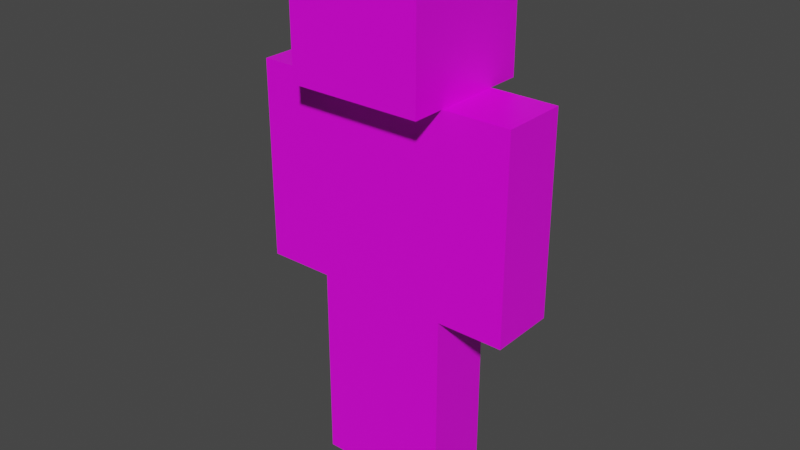 # Source: walking.bot.blend  (saved by Blender 2.92.15; exported with 4.5.12 LTS)
import bpy
from mathutils import Matrix  # noqa: F401  (used for matrix-valued properties, if any)

bpy.ops.wm.read_factory_settings(use_empty=True)
scene = bpy.context.scene
scene.name = 'Scene'

# ---- collections
col_collection = bpy.data.collections.new('Collection'); scene.collection.children.link(col_collection)

# ---- images (referenced by path relative to the original .blend; pixels are not part of the script)
import os
ASSET_DIR = os.environ.get("B2B_ASSET_DIR", "")  # directory of the original .blend (textures are referenced by path, not embedded)
HERE = os.path.dirname(os.path.abspath(__file__))  # packed textures are extracted next to this script under _unpacked/

def load_image(name, relpath, width, height, colorspace="sRGB"):
    """Load a texture the original file referenced (path relative to the .blend, or extracted next to this script)."""
    p = next((c for c in (os.path.join(HERE, relpath), os.path.join(ASSET_DIR, relpath)) if relpath and os.path.exists(c)), "")
    if p:
        img = bpy.data.images.load(p, check_existing=True)
        img.name = name
    else:  # same state as the original file: an image datablock whose file is absent (Cycles renders it pink)
        img = bpy.data.images.new(name, width, height)
        img.source = "FILE"
        img.filepath = "//" + (relpath or name)
    img.colorspace_settings.name = colorspace
    return img
img_default_mc_skin_png = load_image('default.mc.skin.png', 'img/default.mc.skin.png', 1024, 1024, 'sRGB')

# ---- materials (node trees are filled in below, after node groups)
mat_mc_skin = bpy.data.materials.new('mc-skin')
mat_mc_skin.alpha_threshold = 0.0
mat_mc_skin.use_transparent_shadow = False
mat_mc_skin.line_color = (0.0, 0.0, 0.0, 1.0)

# ---- material node trees
mat_mc_skin.use_nodes = True; mat_mc_skin.node_tree.nodes.clear()
_N = mat_mc_skin.node_tree.nodes; _L = mat_mc_skin.node_tree.links
n0 = _N.new('ShaderNodeOutputMaterial'); n0.name = 'Material Output'; n0.location = (300, 300)
n1 = _N.new('ShaderNodeBsdfPrincipled'); n1.name = 'Principled BSDF'; n1.location = (10, 300)
n1.distribution = 'GGX'
n1.subsurface_method = 'BURLEY'
n1.inputs[2].default_value = 0.4
n1.inputs[3].default_value = 1.45
n1.inputs[27].default_value = (0.0, 0.0, 0.0, 1.0)
n1.inputs[28].default_value = 1.0
n2 = _N.new('ShaderNodeTexImage'); n2.name = 'Image Texture'; n2.location = (-275, 237)
n2.image = img_default_mc_skin_png
n2.interpolation = 'Closest'
_L.new(n1.outputs[0], n0.inputs[0])
_L.new(n2.outputs[0], n1.inputs[0])
n0.is_active_output = True

# ---- world
world_world = bpy.data.worlds.new('World'); scene.world = world_world
world_world.use_nodes = True; world_world.node_tree.nodes.clear()
_N = world_world.node_tree.nodes; _L = world_world.node_tree.links
n0 = _N.new('ShaderNodeOutputWorld'); n0.name = 'World Output'; n0.location = (300, 300)
n1 = _N.new('ShaderNodeBackground'); n1.name = 'Background'; n1.location = (10, 300)
n1.inputs[0].default_value = (0.05088, 0.05088, 0.05088, 1.0)
_L.new(n1.outputs[0], n0.inputs[0])
n0.is_active_output = True
world_world.color = (0.05088, 0.05088, 0.05088)
world_world.use_sun_shadow = False
world_world.sun_shadow_jitter_overblur = 0.0

# ---- meshes
me_body = bpy.data.meshes.new('body')
me_body.from_pydata([(1.0, 1.0, 4.0), (1.0, 1.0, 2.0), (1.0, -1.0, 4.0), (1.0, -1.0, 2.0), (-1.0, 1.0, 4.0), (-1.0, 1.0, 2.0), (-1.0, -1.0, 4.0), (-1.0, -1.0, 2.0), (1.0, 2.0, 5.333), (1.0, 2.0, 4.0), (1.0, -2.0, 5.333), (1.0, -2.0, 4.0), (-1.0, 2.0, 5.333), (-1.0, 2.0, 4.0), (-1.0, -2.0, 5.333), (-1.0, -2.0, 4.0), (2.0, 1.0, 4.0), (2.0, 1.0, 2.0), (2.0, -1.0, 4.0), (2.0, -1.0, 2.0), (1.0, 1.0, 4.0), (1.0, 1.0, 2.0), (1.0, -1.0, 4.0), (1.0, -1.0, 2.0), (1.0, 1.0, 2.0), (1.0, 1.0, 0.0), (1.0, -1.0, 2.0), (1.0, -1.0, 0.0), (0.0, 1.0, 2.0), (0.0, 1.0, 0.0), (0.0, -1.0, 2.0), (0.0, -1.0, 0.0), (-1.0, 1.0, 2.0), (-1.0, 1.0, 0.0), (-1.0, -1.0, 2.0), (-1.0, -1.0, 0.0), (0.0, 1.0, 2.0), (0.0, 1.0, 0.0), (0.0, -1.0, 2.0), (0.0, -1.0, 0.0), (-2.0, 1.0, 3.0), (-1.0, -1.0, 3.0), (-2.0, -1.0, 3.0), (-1.0, 1.0, 3.0), (2.0, 1.0, 3.0), (1.0, -1.0, 3.0), (2.0, -1.0, 3.0), (1.0, 1.0, 3.0), (-2.0, -1.0, 2.0), (-2.0, -1.0, 4.0), (-2.0, 1.0, 2.0), (-2.0, 1.0, 4.0), (-1.0, -1.0, 2.0), (-1.0, -1.0, 4.0), (-1.0, 1.0, 2.0), (-1.0, 1.0, 4.0), (1.0, 1.0, 3.0), (-1.0, -1.0, 3.0), (1.0, -1.0, 3.0), (-1.0, 1.0, 3.0), (0.0, -1.0, 1.0), (1.0, -1.0, 1.0), (1.0, 0.0, 1.0), (0.0, 0.0, 1.0), (0.0, -1.0, 1.333), (1.0, 1.0, 1.333), (1.0, -1.0, 1.333), (0.0, 1.0, 1.333), (1.0, 1.0, 0.6667), (1.0, -1.0, 0.6667), (0.0, 1.0, 0.6667), (0.0, -1.0, 0.6667), (0.0, -1.0, 1.0), (-1.0, -1.0, 1.0), (-1.0, 0.0, 1.0), (0.0, 0.0, 1.0), (0.0, -1.0, 1.333), (-1.0, 1.0, 1.333), (-1.0, -1.0, 1.333), (0.0, 1.0, 1.333), (-1.0, 1.0, 0.6667), (-1.0, -1.0, 0.6667), (0.0, 1.0, 0.6667), (0.0, -1.0, 0.6667)], [], [(0, 4, 6, 2), (58, 2, 6, 57), (57, 59, 5, 7), (5, 1, 3, 7), (56, 0, 2, 58), (59, 4, 0, 56), (8, 12, 14, 10), (11, 10, 14, 15), (15, 14, 12, 13), (13, 9, 11, 15), (9, 8, 10, 11), (13, 12, 8, 9), (16, 20, 22, 18), (46, 18, 22, 45), (45, 47, 21, 23), (21, 17, 19, 23), (44, 16, 18, 46), (47, 20, 16, 44), (28, 67, 64, 30), (64, 67, 63, 60), (68, 62, 61, 69), (66, 26, 30, 64), (36, 79, 76, 38), (76, 79, 75, 72), (32, 36, 38, 34), (78, 34, 38, 76), (40, 51, 55, 43), (52, 41, 42, 48), (54, 43, 41, 52), (50, 40, 43, 54), (49, 51, 40, 42), (21, 47, 44, 17), (17, 44, 46, 19), (22, 20, 47, 45), (19, 46, 45, 23), (50, 54, 52, 48), (43, 55, 53, 41), (42, 40, 50, 48), (55, 51, 49, 53), (41, 53, 49, 42), (5, 59, 56, 1), (1, 56, 58, 3), (6, 4, 59, 57), (3, 58, 57, 7), (65, 62, 68), (68, 69, 27, 25), (69, 61, 60, 71), (65, 66, 61, 62), (67, 70, 63), (26, 66, 65, 24), (63, 70, 71, 60), (24, 28, 30, 26), (67, 28, 24, 65), (61, 66, 64, 60), (71, 70, 29, 31), (27, 69, 71, 31), (29, 70, 68, 25), (67, 65, 68, 70), (29, 25, 27, 31), (81, 73, 72, 83), (79, 82, 75), (34, 78, 77, 32), (75, 82, 83, 72), (79, 36, 32, 77), (77, 74, 80), (37, 33, 35, 39), (73, 78, 76, 72), (82, 37, 39, 83), (35, 81, 83, 39), (37, 82, 80, 33), (74, 73, 81, 80), (81, 35, 33, 80), (77, 78, 73, 74), (82, 79, 77, 80)])
_uv = me_body.uv_layers.new(name='UVMap')
_uv.uv.foreach_set('vector', [0.0, 0.0, 0.3333, 0.0, 0.3333, 0.3333, 0.0, 0.3333, 0.4392, 0.5933, 0.4392, 0.687, 0.3112, 0.687, 0.3112, 0.5933, 0.3129, 0.5945, 0.2478, 0.5945, 0.2478, 0.5003, 0.3129, 0.5003, 0.3333, 0.3333, 0.6667, 0.3333, 0.6667, 0.6667, 0.3333, 0.6667, 0.5009, 0.5928, 0.5009, 0.6865, 0.4369, 0.6865, 0.4369, 0.5928, 0.6262, 0.5932, 0.6262, 0.6864, 0.4991, 0.6864, 0.4991, 0.5932, 0.126, 0.8763, 0.2501, 0.8763, 0.2501, 0.9989, 0.126, 0.9989, 0.2501, 0.7506, 0.2501, 0.8735, 0.1258, 0.8735, 0.1258, 0.7506, 0.1258, 0.7502, 0.1258, 0.8735, 0.0006385, 0.8735, 0.0006384, 0.7502, 0.2511, 0.8758, 0.3762, 0.8758, 0.3762, 0.9985, 0.2511, 0.9985, 0.3747, 0.7505, 0.3747, 0.8738, 0.2508, 0.8738, 0.2508, 0.7505, 0.2496, 0.8758, 0.2496, 0.9998, 0.126, 0.9998, 0.126, 0.8758, 0.5627, 0.187, 0.6251, 0.187, 0.6251, 0.2503, 0.5627, 0.2503, 0.6274, 0.09292, 0.6274, 0.1871, 0.5614, 0.1871, 0.5614, 0.09292, 0.7514, 0.09417, 0.6872, 0.09417, 0.6872, 0.0004563, 0.7514, 0.0004563, 0.0, 0.3333, 0.3333, 0.3333, 0.3333, 0.6667, 5.033e-08, 0.6667, 0.6872, 0.09332, 0.6872, 0.1883, 0.6256, 0.1883, 0.6256, 0.09332, 0.564, 0.09328, 0.564, 0.1866, 0.5007, 0.1866, 0.5007, 0.09328, 0.2504, 0.1865, 0.2504, 0.1244, 0.312, 0.1244, 0.312, 0.1865, 0.312, 0.1244, 0.2504, 0.1244, 0.2812, 0.09337, 0.312, 0.09337, 0.4368, 0.06372, 0.4057, 0.09466, 0.3746, 0.09466, 0.3746, 0.06372, 0.3746, 0.1224, 0.3746, 0.1845, 0.3139, 0.1845, 0.3139, 0.1224, 0.2504, 0.1865, 0.2504, 0.1244, 0.312, 0.1244, 0.312, 0.1865, 0.312, 0.1244, 0.2504, 0.1244, 0.2812, 0.09337, 0.312, 0.09337, 0.3125, 0.1874, 0.375, 0.1874, 0.375, 0.2506, 0.3125, 0.2506, 0.3746, 0.1224, 0.3746, 0.1845, 0.3139, 0.1845, 0.3139, 0.1224, 0.564, 0.09328, 0.564, 0.1866, 0.5007, 0.1866, 0.5007, 0.09328, 0.6274, -0.001233, 0.6274, 0.09292, 0.5614, 0.09292, 0.5614, -0.001233, 0.6872, -0.001709, 0.6872, 0.09332, 0.6256, 0.09332, 0.6256, -0.001709, 0.564, 0.0, 0.564, 0.09328, 0.5007, 0.09328, 0.5007, 0.0, 0.7514, 0.1879, 0.6872, 0.1879, 0.6872, 0.09417, 0.7514, 0.09417, 0.564, 0.0, 0.564, 0.09328, 0.5007, 0.09328, 0.5007, 0.0, 0.6872, -0.001709, 0.6872, 0.09332, 0.6256, 0.09332, 0.6256, -0.001709, 0.7514, 0.1879, 0.6872, 0.1879, 0.6872, 0.09417, 0.7514, 0.09417, 0.6274, -0.001233, 0.6274, 0.09292, 0.5614, 0.09292, 0.5614, -0.001233, 0.0, 0.3333, 0.3333, 0.3333, 0.3333, 0.6667, 5.033e-08, 0.6667, 0.6872, 0.09332, 0.6872, 0.1883, 0.6256, 0.1883, 0.6256, 0.09332, 0.7514, 0.09417, 0.6872, 0.09417, 0.6872, 0.0004563, 0.7514, 0.0004563, 0.5627, 0.187, 0.6251, 0.187, 0.6251, 0.2503, 0.5627, 0.2503, 0.6274, 0.09292, 0.6274, 0.1871, 0.5614, 0.1871, 0.5614, 0.09292, 0.6262, 0.4999, 0.6262, 0.5932, 0.4991, 0.5932, 0.4991, 0.4999, 0.5009, 0.4991, 0.5009, 0.5928, 0.4369, 0.5928, 0.4369, 0.4991, 0.3129, 0.6886, 0.2478, 0.6886, 0.2478, 0.5945, 0.3129, 0.5945, 0.4392, 0.4996, 0.4392, 0.5933, 0.3112, 0.5933, 0.3112, 0.4996, 0.4368, 0.1256, 0.4057, 0.09466, 0.4368, 0.06372, 0.4368, 0.06372, 0.3746, 0.06372, 0.3746, 0.001837, 0.4368, 0.001837, 0.3746, 0.06029, 0.3746, 0.09134, 0.3139, 0.09134, 0.3139, 0.06029, 0.4368, 0.1256, 0.3746, 0.1256, 0.3746, 0.09466, 0.4057, 0.09466, 0.2504, 0.1244, 0.2504, 0.06231, 0.2812, 0.09337, 0.3746, 0.1875, 0.3746, 0.1256, 0.4368, 0.1256, 0.4368, 0.1875, 0.2812, 0.09337, 0.2504, 0.06231, 0.312, 0.06231, 0.312, 0.09337, 0.3125, 0.1874, 0.375, 0.1874, 0.375, 0.2506, 0.3125, 0.2506, 0.5, 0.1249, 0.5, 0.1874, 0.4382, 0.1874, 0.4382, 0.1249, 0.3746, 0.09134, 0.3746, 0.1224, 0.3139, 0.1224, 0.3139, 0.09134, 0.312, 0.06231, 0.2504, 0.06231, 0.2504, 0.0002021, 0.312, 0.0002021, 0.3746, -0.001794, 0.3746, 0.06029, 0.3139, 0.06029, 0.3139, -0.001794, 0.5, -4.025e-05, 0.5, 0.06245, 0.4382, 0.06245, 0.4382, -4.025e-05, 0.5, 0.1249, 0.4382, 0.1249, 0.4382, 0.06245, 0.5, 0.06245, 0.3756, 0.1882, 0.4368, 0.1882, 0.4368, 0.2493, 0.3756, 0.2493, 0.3746, 0.06029, 0.3746, 0.09134, 0.3139, 0.09134, 0.3139, 0.06029, 0.2504, 0.1244, 0.2504, 0.06231, 0.2812, 0.09337, 0.3746, 0.1875, 0.3746, 0.1256, 0.4368, 0.1256, 0.4368, 0.1875, 0.2812, 0.09337, 0.2504, 0.06231, 0.312, 0.06231, 0.312, 0.09337, 0.5, 0.1249, 0.5, 0.1874, 0.4382, 0.1874, 0.4382, 0.1249, 0.4368, 0.1256, 0.4057, 0.09466, 0.4368, 0.06372, 0.3756, 0.1882, 0.4368, 0.1882, 0.4368, 0.2493, 0.3756, 0.2493, 0.3746, 0.09134, 0.3746, 0.1224, 0.3139, 0.1224, 0.3139, 0.09134, 0.2504, 0.06231, 0.2504, 0.0002021, 0.312, 0.0002021, 0.312, 0.06231, 0.3746, -0.001794, 0.3746, 0.06029, 0.3139, 0.06029, 0.3139, -0.001794, 0.5, -4.025e-05, 0.5, 0.06245, 0.4382, 0.06245, 0.4382, -4.025e-05, 0.4057, 0.09466, 0.3746, 0.09466, 0.3746, 0.06372, 0.4368, 0.06372, 0.3746, 0.06372, 0.3746, 0.001837, 0.4368, 0.001837, 0.4368, 0.06372, 0.4368, 0.1256, 0.3746, 0.1256, 0.3746, 0.09466, 0.4057, 0.09466, 0.5, 0.06245, 0.5, 0.1249, 0.4382, 0.1249, 0.4382, 0.06245])
me_body.materials.append(mat_mc_skin)
me_body.use_remesh_preserve_volume = False
me_body.use_remesh_preserve_attributes = False
me_body.use_mirror_vertex_groups = False
me_body.update()
arm_armature = bpy.data.armatures.new('Armature')  # bones are not reproduced

# ---- objects
ob_bot = bpy.data.objects.new('Bot', me_body)
ob_armature = bpy.data.objects.new('Armature', arm_armature)

# ---- transforms, parenting, visibility, modifiers, constraints
ob_bot.parent = ob_armature
ob_bot.location = (0.0, 0.0, 0.0)
ob_bot.delta_scale = (1.0, 0.5, 1.5)
ob_bot.lock_rotations_4d = False
ob_bot.empty_display_type = 'ARROWS'
ob_bot.lineart.crease_threshold = 0.0
_vg = ob_bot.vertex_groups.new(name='Head')
_vg.add([8, 9, 10, 11, 12, 13, 14, 15], 1.0, 'REPLACE')
_vg = ob_bot.vertex_groups.new(name='Shoulder.L')
for _i, _w in zip([4, 6, 15, 16, 18, 20, 22, 40, 41, 42, 43, 44, 45, 46, 47, 49, 51, 53, 55, 57, 59], [0.0, 0.0, 0.0, 1.0, 1.0, 1.0, 1.0, 0.0006527, 0.02299, 0.01117, 0.005423, 0.5, 0.5, 0.5, 0.5, 8.593e-07, 0.02404, 0.009022, 0.04214, 0.0, 0.0]): _vg.add([_i], _w, 'REPLACE')
_vg = ob_bot.vertex_groups.new(name='Forearm.L')
for _i, _w in zip([5, 7, 17, 19, 21, 23, 40, 41, 42, 43, 44, 45, 46, 47, 48, 50, 52, 54, 57, 59], [0.0, 0.0, 1.0, 1.0, 1.0, 1.0, 0.004873, 0.0304, 0.008105, 5.315e-05, 0.5, 0.5, 0.5, 0.5, 0.0004055, 0.03536, 0.004487, 0.003458, 0.0, 0.0]): _vg.add([_i], _w, 'REPLACE')
_vg = ob_bot.vertex_groups.new(name='Shoulder.R')
for _i, _w in zip([40, 41, 42, 43, 49, 51, 53, 55], [0.5, 0.5, 0.5, 0.5, 1.0, 1.0, 1.0, 1.0]): _vg.add([_i], _w, 'REPLACE')
_vg = ob_bot.vertex_groups.new(name='Forearm.R')
for _i, _w in zip([40, 41, 42, 43, 48, 50, 52, 54], [0.5, 0.5405, 0.5, 0.5, 1.0, 1.0, 1.0, 1.0]): _vg.add([_i], _w, 'REPLACE')
_vg = ob_bot.vertex_groups.new(name='Hip')
_vg.add([1, 3, 5, 7], 1.0, 'REPLACE')
_vg = ob_bot.vertex_groups.new(name='Abdomen')
_vg.add([56, 57, 58, 59], 1.0, 'REPLACE')
_vg = ob_bot.vertex_groups.new(name='Chest')
_vg.add([0, 2, 4, 6], 1.0, 'REPLACE')
_vg = ob_bot.vertex_groups.new(name='Leg.L')
for _i, _w in zip([24, 26, 28, 30, 60, 61, 62, 63, 64, 65, 66, 67], [1.0, 1.0, 1.0, 1.0, 0.5, 0.5, 0.5, 0.5, 1.0, 1.0, 1.0, 1.0]): _vg.add([_i], _w, 'REPLACE')
_vg = ob_bot.vertex_groups.new(name='Foot.L')
for _i, _w in zip([25, 27, 29, 31, 60, 61, 62, 63, 68, 69, 70, 71], [1.0, 1.0, 1.0, 1.0, 0.5, 0.5, 0.5, 0.5, 1.0, 1.0, 1.0, 1.0]): _vg.add([_i], _w, 'REPLACE')
_vg = ob_bot.vertex_groups.new(name='Leg.R')
for _i, _w in zip([32, 34, 36, 38, 72, 73, 74, 75, 76, 77, 78, 79], [1.0, 1.0, 1.0, 1.0, 0.5, 0.5, 0.5, 0.5, 1.0, 1.0, 1.0, 1.0]): _vg.add([_i], _w, 'REPLACE')
_vg = ob_bot.vertex_groups.new(name='Foot.R')
for _i, _w in zip([33, 35, 37, 39, 72, 73, 74, 75, 80, 81, 82, 83], [1.0, 1.0, 1.0, 1.0, 0.5, 0.5, 0.5, 0.5, 1.0, 1.0, 1.0, 1.0]): _vg.add([_i], _w, 'REPLACE')
_m = ob_bot.modifiers.new('Armature', 'ARMATURE')
_m.object = ob_armature
ob_armature.location = (0.0, 0.0, 0.0)
ob_armature.show_in_front = True
ob_armature.lineart.crease_threshold = 0.0

# ---- collection membership
col_collection.objects.link(ob_bot)
col_collection.objects.link(ob_armature)

# ---- scene / render settings (as saved in the file)
scene.frame_start = 1; scene.frame_end = 24; scene.frame_set(8)
scene.render.engine = 'BLENDER_EEVEE_NEXT'
scene.cycles.use_denoising = False
scene.cycles.samples = 128
scene.cycles.sampling_pattern = 'TABULATED_SOBOL'
scene.cycles.use_adaptive_sampling = False
scene.cycles.use_light_tree = False
scene.view_settings.view_transform = 'Filmic'
bpy.context.view_layer.update()

# ---- added for rendering (the .blend has no active camera and no usable light): camera, sun
cam_auto = bpy.data.cameras.new('AutoCamera')
cam_auto.lens = 50.0
cam_auto.sensor_width = 36.0
cam_auto.clip_end = 1000.0
ob_auto_camera = bpy.data.objects.new('AutoCamera', cam_auto)
scene.collection.objects.link(ob_auto_camera)
ob_auto_camera.location = (8.57895, -10.3769, 10.8237)
ob_auto_camera.rotation_euler = (1.09748, -7.21219e-08, 0.694738)
scene.camera = ob_auto_camera
light_auto_sun = bpy.data.lights.new('AutoSun', 'SUN')
light_auto_sun.energy = 3.0
light_auto_sun.angle = 0.0523599
ob_auto_sun = bpy.data.objects.new('AutoSun', light_auto_sun)
scene.collection.objects.link(ob_auto_sun)
ob_auto_sun.rotation_euler = (0.872665, 0.174533, 0.523599)
bpy.context.view_layer.update()
